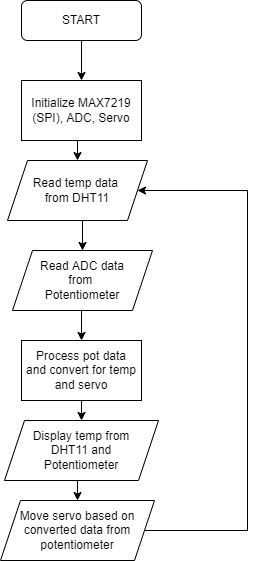

The diagram above was exported from draw.io. Its source (the exported page's mxGraphModel, read from the mxfile embedded in the PNG):
<mxGraphModel dx="1343" dy="680" grid="1" gridSize="10" guides="1" tooltips="1" connect="1" arrows="1" fold="1" page="1" pageScale="1" pageWidth="827" pageHeight="1169" math="0" shadow="0">
  <root>
    <mxCell id="WIyWlLk6GJQsqaUBKTNV-0" />
    <mxCell id="WIyWlLk6GJQsqaUBKTNV-1" parent="WIyWlLk6GJQsqaUBKTNV-0" />
    <mxCell id="K2vNG71iJYBdDhtaR_Cq-5" style="edgeStyle=orthogonalEdgeStyle;rounded=0;orthogonalLoop=1;jettySize=auto;html=1;exitX=0.5;exitY=1;exitDx=0;exitDy=0;entryX=0.5;entryY=0;entryDx=0;entryDy=0;" parent="WIyWlLk6GJQsqaUBKTNV-1" source="WIyWlLk6GJQsqaUBKTNV-3" target="K2vNG71iJYBdDhtaR_Cq-1" edge="1">
      <mxGeometry relative="1" as="geometry" />
    </mxCell>
    <mxCell id="WIyWlLk6GJQsqaUBKTNV-3" value="START" style="rounded=1;whiteSpace=wrap;html=1;fontSize=12;glass=0;strokeWidth=1;shadow=0;" parent="WIyWlLk6GJQsqaUBKTNV-1" vertex="1">
      <mxGeometry x="354" y="20" width="120" height="40" as="geometry" />
    </mxCell>
    <mxCell id="K2vNG71iJYBdDhtaR_Cq-14" style="edgeStyle=orthogonalEdgeStyle;rounded=0;orthogonalLoop=1;jettySize=auto;html=1;exitX=0.5;exitY=1;exitDx=0;exitDy=0;entryX=0.5;entryY=0;entryDx=0;entryDy=0;" parent="WIyWlLk6GJQsqaUBKTNV-1" source="K2vNG71iJYBdDhtaR_Cq-0" target="K2vNG71iJYBdDhtaR_Cq-13" edge="1">
      <mxGeometry relative="1" as="geometry" />
    </mxCell>
    <mxCell id="K2vNG71iJYBdDhtaR_Cq-0" value="Display temp from&lt;br&gt;DHT11 and&lt;br&gt;Potentiometer" style="shape=parallelogram;perimeter=parallelogramPerimeter;whiteSpace=wrap;html=1;fixedSize=1;" parent="WIyWlLk6GJQsqaUBKTNV-1" vertex="1">
      <mxGeometry x="337" y="440" width="154" height="60" as="geometry" />
    </mxCell>
    <mxCell id="K2vNG71iJYBdDhtaR_Cq-6" style="edgeStyle=orthogonalEdgeStyle;rounded=0;orthogonalLoop=1;jettySize=auto;html=1;exitX=0.5;exitY=1;exitDx=0;exitDy=0;entryX=0.5;entryY=0;entryDx=0;entryDy=0;" parent="WIyWlLk6GJQsqaUBKTNV-1" source="K2vNG71iJYBdDhtaR_Cq-1" target="K2vNG71iJYBdDhtaR_Cq-2" edge="1">
      <mxGeometry relative="1" as="geometry" />
    </mxCell>
    <mxCell id="K2vNG71iJYBdDhtaR_Cq-1" value="Initialize MAX7219 (SPI), ADC, Servo" style="whiteSpace=wrap;html=1;rounded=0;" parent="WIyWlLk6GJQsqaUBKTNV-1" vertex="1">
      <mxGeometry x="354" y="100" width="120" height="60" as="geometry" />
    </mxCell>
    <mxCell id="K2vNG71iJYBdDhtaR_Cq-7" style="edgeStyle=orthogonalEdgeStyle;rounded=0;orthogonalLoop=1;jettySize=auto;html=1;exitX=0.5;exitY=1;exitDx=0;exitDy=0;entryX=0.5;entryY=0;entryDx=0;entryDy=0;" parent="WIyWlLk6GJQsqaUBKTNV-1" source="K2vNG71iJYBdDhtaR_Cq-2" target="K2vNG71iJYBdDhtaR_Cq-3" edge="1">
      <mxGeometry relative="1" as="geometry" />
    </mxCell>
    <mxCell id="K2vNG71iJYBdDhtaR_Cq-2" value="Read temp data &lt;br&gt;from DHT11" style="shape=parallelogram;perimeter=parallelogramPerimeter;whiteSpace=wrap;html=1;fixedSize=1;" parent="WIyWlLk6GJQsqaUBKTNV-1" vertex="1">
      <mxGeometry x="340" y="180" width="140" height="60" as="geometry" />
    </mxCell>
    <mxCell id="K2vNG71iJYBdDhtaR_Cq-9" style="edgeStyle=orthogonalEdgeStyle;rounded=0;orthogonalLoop=1;jettySize=auto;html=1;exitX=0.5;exitY=1;exitDx=0;exitDy=0;entryX=0.5;entryY=0;entryDx=0;entryDy=0;" parent="WIyWlLk6GJQsqaUBKTNV-1" source="K2vNG71iJYBdDhtaR_Cq-3" target="K2vNG71iJYBdDhtaR_Cq-8" edge="1">
      <mxGeometry relative="1" as="geometry" />
    </mxCell>
    <mxCell id="K2vNG71iJYBdDhtaR_Cq-3" value="Read ADC data&lt;br&gt;from &lt;br&gt;Potentiometer" style="shape=parallelogram;perimeter=parallelogramPerimeter;whiteSpace=wrap;html=1;fixedSize=1;" parent="WIyWlLk6GJQsqaUBKTNV-1" vertex="1">
      <mxGeometry x="345" y="270" width="140" height="60" as="geometry" />
    </mxCell>
    <mxCell id="K2vNG71iJYBdDhtaR_Cq-10" style="edgeStyle=orthogonalEdgeStyle;rounded=0;orthogonalLoop=1;jettySize=auto;html=1;exitX=0.5;exitY=1;exitDx=0;exitDy=0;entryX=0.5;entryY=0;entryDx=0;entryDy=0;" parent="WIyWlLk6GJQsqaUBKTNV-1" source="K2vNG71iJYBdDhtaR_Cq-8" target="K2vNG71iJYBdDhtaR_Cq-0" edge="1">
      <mxGeometry relative="1" as="geometry" />
    </mxCell>
    <mxCell id="K2vNG71iJYBdDhtaR_Cq-8" value="Process pot data&lt;br&gt;and convert for temp&lt;br&gt;and servo" style="rounded=0;whiteSpace=wrap;html=1;" parent="WIyWlLk6GJQsqaUBKTNV-1" vertex="1">
      <mxGeometry x="354" y="360" width="120" height="60" as="geometry" />
    </mxCell>
    <mxCell id="K2vNG71iJYBdDhtaR_Cq-15" style="edgeStyle=orthogonalEdgeStyle;rounded=0;orthogonalLoop=1;jettySize=auto;html=1;exitX=1;exitY=0.5;exitDx=0;exitDy=0;entryX=1;entryY=0.5;entryDx=0;entryDy=0;" parent="WIyWlLk6GJQsqaUBKTNV-1" source="K2vNG71iJYBdDhtaR_Cq-13" target="K2vNG71iJYBdDhtaR_Cq-2" edge="1">
      <mxGeometry relative="1" as="geometry">
        <mxPoint x="570" y="80" as="targetPoint" />
        <Array as="points">
          <mxPoint x="580" y="550" />
          <mxPoint x="580" y="210" />
        </Array>
      </mxGeometry>
    </mxCell>
    <mxCell id="K2vNG71iJYBdDhtaR_Cq-13" value="Move servo based on&lt;br&gt;converted data from&lt;br&gt;potentiometer" style="shape=parallelogram;perimeter=parallelogramPerimeter;whiteSpace=wrap;html=1;fixedSize=1;" parent="WIyWlLk6GJQsqaUBKTNV-1" vertex="1">
      <mxGeometry x="333" y="520" width="154" height="60" as="geometry" />
    </mxCell>
  </root>
</mxGraphModel>